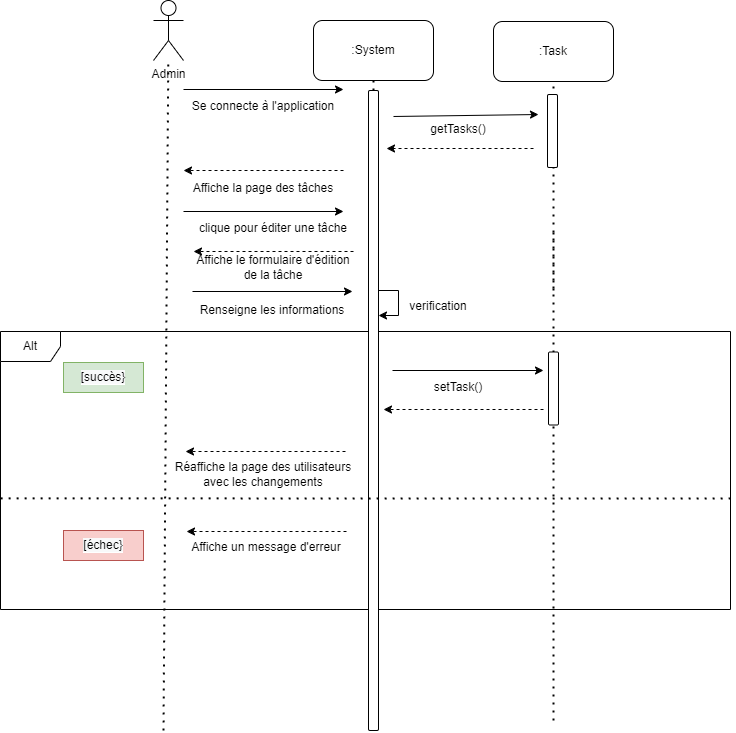

The diagram above was exported from draw.io. Its source (the exported page's mxGraphModel, read from the mxfile embedded in the PNG):
<mxGraphModel dx="2249" dy="705" grid="1" gridSize="10" guides="1" tooltips="1" connect="1" arrows="1" fold="1" page="1" pageScale="1" pageWidth="827" pageHeight="1169" math="0" shadow="0">
  <root>
    <mxCell id="0" />
    <mxCell id="1" parent="0" />
    <mxCell id="8Y5x9ftNDEUWoXW5XMOD-24" value="Alt" style="shape=umlFrame;whiteSpace=wrap;html=1;rounded=0;shadow=0;labelBackgroundColor=#FFFFFF;fontColor=#000000;fillColor=default;" parent="1" vertex="1">
      <mxGeometry x="-103" y="441" width="730" height="278" as="geometry" />
    </mxCell>
    <mxCell id="nGEZzhgsNiOmI1NjzK5z-2" value="" style="endArrow=none;dashed=1;html=1;dashPattern=1 3;strokeWidth=2;rounded=0;entryX=0.5;entryY=1;entryDx=0;entryDy=0;startArrow=none;" parent="1" source="nGEZzhgsNiOmI1NjzK5z-8" edge="1">
      <mxGeometry width="50" height="50" relative="1" as="geometry">
        <mxPoint x="270" y="720" as="sourcePoint" />
        <mxPoint x="270" y="190" as="targetPoint" />
      </mxGeometry>
    </mxCell>
    <mxCell id="nGEZzhgsNiOmI1NjzK5z-3" value=":System" style="rounded=1;whiteSpace=wrap;html=1;" parent="1" vertex="1">
      <mxGeometry x="210" y="130" width="120" height="60" as="geometry" />
    </mxCell>
    <mxCell id="nGEZzhgsNiOmI1NjzK5z-4" value="Admin" style="shape=umlActor;verticalLabelPosition=bottom;verticalAlign=top;html=1;outlineConnect=0;" parent="1" vertex="1">
      <mxGeometry x="50" y="110" width="30" height="60" as="geometry" />
    </mxCell>
    <mxCell id="nGEZzhgsNiOmI1NjzK5z-5" value="" style="endArrow=none;dashed=1;html=1;dashPattern=1 3;strokeWidth=2;rounded=0;" parent="1" target="nGEZzhgsNiOmI1NjzK5z-4" edge="1">
      <mxGeometry width="50" height="50" relative="1" as="geometry">
        <mxPoint x="60" y="840" as="sourcePoint" />
        <mxPoint x="64.5" y="150" as="targetPoint" />
      </mxGeometry>
    </mxCell>
    <mxCell id="nGEZzhgsNiOmI1NjzK5z-6" value="" style="endArrow=none;dashed=1;html=1;dashPattern=1 3;strokeWidth=2;rounded=0;entryX=0.5;entryY=1;entryDx=0;entryDy=0;startArrow=none;" parent="1" edge="1">
      <mxGeometry width="50" height="50" relative="1" as="geometry">
        <mxPoint x="450" y="510" as="sourcePoint" />
        <mxPoint x="450" y="190" as="targetPoint" />
      </mxGeometry>
    </mxCell>
    <mxCell id="nGEZzhgsNiOmI1NjzK5z-7" value="" style="endArrow=classic;html=1;rounded=0;" parent="1" edge="1">
      <mxGeometry width="50" height="50" relative="1" as="geometry">
        <mxPoint x="80" y="199" as="sourcePoint" />
        <mxPoint x="240" y="199" as="targetPoint" />
      </mxGeometry>
    </mxCell>
    <mxCell id="nGEZzhgsNiOmI1NjzK5z-8" value="" style="rounded=1;whiteSpace=wrap;html=1;" parent="1" vertex="1">
      <mxGeometry x="265" y="200" width="10" height="640" as="geometry" />
    </mxCell>
    <mxCell id="nGEZzhgsNiOmI1NjzK5z-9" value="" style="endArrow=none;dashed=1;html=1;dashPattern=1 3;strokeWidth=2;rounded=0;entryX=0.5;entryY=1;entryDx=0;entryDy=0;startArrow=none;" parent="1" edge="1">
      <mxGeometry width="50" height="50" relative="1" as="geometry">
        <mxPoint x="450" y="400" as="sourcePoint" />
        <mxPoint x="450" y="340" as="targetPoint" />
      </mxGeometry>
    </mxCell>
    <mxCell id="nGEZzhgsNiOmI1NjzK5z-10" value="" style="endArrow=none;dashed=1;html=1;dashPattern=1 3;strokeWidth=2;rounded=0;entryX=0.5;entryY=1;entryDx=0;entryDy=0;startArrow=none;" parent="1" edge="1">
      <mxGeometry width="50" height="50" relative="1" as="geometry">
        <mxPoint x="450" y="570" as="sourcePoint" />
        <mxPoint x="450" y="490" as="targetPoint" />
      </mxGeometry>
    </mxCell>
    <mxCell id="nGEZzhgsNiOmI1NjzK5z-11" value="Se connecte à l'application" style="text;html=1;strokeColor=none;fillColor=none;align=center;verticalAlign=middle;whiteSpace=wrap;rounded=0;" parent="1" vertex="1">
      <mxGeometry x="80" y="201" width="160" height="30" as="geometry" />
    </mxCell>
    <mxCell id="nGEZzhgsNiOmI1NjzK5z-12" value="" style="endArrow=classic;html=1;rounded=0;dashed=1;" parent="1" edge="1">
      <mxGeometry width="50" height="50" relative="1" as="geometry">
        <mxPoint x="240" y="280" as="sourcePoint" />
        <mxPoint x="80" y="280" as="targetPoint" />
      </mxGeometry>
    </mxCell>
    <mxCell id="nGEZzhgsNiOmI1NjzK5z-13" value="" style="endArrow=classic;html=1;rounded=0;" parent="1" edge="1">
      <mxGeometry width="50" height="50" relative="1" as="geometry">
        <mxPoint x="80" y="321" as="sourcePoint" />
        <mxPoint x="240" y="321" as="targetPoint" />
      </mxGeometry>
    </mxCell>
    <mxCell id="nGEZzhgsNiOmI1NjzK5z-14" value="Affiche la page des tâches" style="text;html=1;strokeColor=none;fillColor=none;align=center;verticalAlign=middle;whiteSpace=wrap;rounded=0;" parent="1" vertex="1">
      <mxGeometry x="80" y="283" width="160" height="30" as="geometry" />
    </mxCell>
    <mxCell id="nGEZzhgsNiOmI1NjzK5z-15" value="clique pour éditer une tâche" style="text;html=1;strokeColor=none;fillColor=none;align=center;verticalAlign=middle;whiteSpace=wrap;rounded=0;" parent="1" vertex="1">
      <mxGeometry x="90" y="323" width="160" height="30" as="geometry" />
    </mxCell>
    <mxCell id="nGEZzhgsNiOmI1NjzK5z-16" value="" style="endArrow=classic;html=1;rounded=0;entryX=1;entryY=0;entryDx=0;entryDy=0;" parent="1" target="nGEZzhgsNiOmI1NjzK5z-17" edge="1">
      <mxGeometry width="50" height="50" relative="1" as="geometry">
        <mxPoint x="290" y="226" as="sourcePoint" />
        <mxPoint x="440" y="226" as="targetPoint" />
      </mxGeometry>
    </mxCell>
    <mxCell id="nGEZzhgsNiOmI1NjzK5z-17" value="getTasks()" style="text;html=1;strokeColor=none;fillColor=none;align=center;verticalAlign=middle;whiteSpace=wrap;rounded=0;" parent="1" vertex="1">
      <mxGeometry x="275" y="224" width="160" height="30" as="geometry" />
    </mxCell>
    <mxCell id="nGEZzhgsNiOmI1NjzK5z-36" value=":Task" style="rounded=1;whiteSpace=wrap;html=1;" parent="1" vertex="1">
      <mxGeometry x="390" y="131" width="120" height="60" as="geometry" />
    </mxCell>
    <mxCell id="nGEZzhgsNiOmI1NjzK5z-37" value="" style="rounded=1;whiteSpace=wrap;html=1;" parent="1" vertex="1">
      <mxGeometry x="444" y="204" width="10" height="73" as="geometry" />
    </mxCell>
    <mxCell id="nGEZzhgsNiOmI1NjzK5z-39" value="" style="endArrow=none;dashed=1;html=1;dashPattern=1 3;strokeWidth=2;rounded=0;entryX=0.5;entryY=1;entryDx=0;entryDy=0;" parent="1" edge="1">
      <mxGeometry width="50" height="50" relative="1" as="geometry">
        <mxPoint x="450" y="830" as="sourcePoint" />
        <mxPoint x="450" y="566.5" as="targetPoint" />
      </mxGeometry>
    </mxCell>
    <mxCell id="_AilyIEyEHDhYFFRmB3R-2" value="" style="endArrow=classic;html=1;rounded=0;dashed=1;" parent="1" edge="1">
      <mxGeometry width="50" height="50" relative="1" as="geometry">
        <mxPoint x="430" y="258" as="sourcePoint" />
        <mxPoint x="283" y="258" as="targetPoint" />
      </mxGeometry>
    </mxCell>
    <mxCell id="8Y5x9ftNDEUWoXW5XMOD-5" value="" style="endArrow=classic;html=1;rounded=0;dashed=1;" parent="1" edge="1">
      <mxGeometry width="50" height="50" relative="1" as="geometry">
        <mxPoint x="250" y="361" as="sourcePoint" />
        <mxPoint x="90" y="361" as="targetPoint" />
      </mxGeometry>
    </mxCell>
    <mxCell id="8Y5x9ftNDEUWoXW5XMOD-6" value="Affiche le formulaire d'édition de la tâche" style="text;html=1;strokeColor=none;fillColor=none;align=center;verticalAlign=middle;whiteSpace=wrap;rounded=0;" parent="1" vertex="1">
      <mxGeometry x="90" y="362" width="160" height="30" as="geometry" />
    </mxCell>
    <mxCell id="8Y5x9ftNDEUWoXW5XMOD-11" value="" style="endArrow=classic;html=1;rounded=0;" parent="1" edge="1">
      <mxGeometry width="50" height="50" relative="1" as="geometry">
        <mxPoint x="89" y="401" as="sourcePoint" />
        <mxPoint x="249" y="401" as="targetPoint" />
      </mxGeometry>
    </mxCell>
    <mxCell id="8Y5x9ftNDEUWoXW5XMOD-12" value="Renseigne les informations" style="text;html=1;strokeColor=none;fillColor=none;align=center;verticalAlign=middle;whiteSpace=wrap;rounded=0;" parent="1" vertex="1">
      <mxGeometry x="89" y="405" width="160" height="30" as="geometry" />
    </mxCell>
    <mxCell id="8Y5x9ftNDEUWoXW5XMOD-13" value="" style="endArrow=classic;html=1;rounded=0;" parent="1" edge="1">
      <mxGeometry width="50" height="50" relative="1" as="geometry">
        <mxPoint x="275" y="400" as="sourcePoint" />
        <mxPoint x="275" y="425" as="targetPoint" />
        <Array as="points">
          <mxPoint x="295" y="400" />
          <mxPoint x="295" y="425" />
        </Array>
      </mxGeometry>
    </mxCell>
    <mxCell id="8Y5x9ftNDEUWoXW5XMOD-14" value="verification" style="text;html=1;strokeColor=none;fillColor=none;align=center;verticalAlign=middle;whiteSpace=wrap;rounded=0;" parent="1" vertex="1">
      <mxGeometry x="300" y="401" width="70" height="30" as="geometry" />
    </mxCell>
    <mxCell id="8Y5x9ftNDEUWoXW5XMOD-15" value="&lt;span style=&quot;text-align: left ; background-color: rgb(248 , 249 , 250)&quot;&gt;[succès}&lt;/span&gt;" style="text;html=1;strokeColor=#82b366;fillColor=#d5e8d4;align=center;verticalAlign=middle;whiteSpace=wrap;rounded=0;shadow=0;labelBackgroundColor=#FFFFFF;" parent="1" vertex="1">
      <mxGeometry x="-40" y="472" width="80" height="30" as="geometry" />
    </mxCell>
    <mxCell id="8Y5x9ftNDEUWoXW5XMOD-16" value="&lt;span style=&quot;text-align: left ; background-color: rgb(248 , 249 , 250)&quot;&gt;[échec}&lt;/span&gt;" style="text;html=1;strokeColor=#b85450;fillColor=#f8cecc;align=center;verticalAlign=middle;whiteSpace=wrap;rounded=0;shadow=0;labelBackgroundColor=#FFFFFF;" parent="1" vertex="1">
      <mxGeometry x="-40" y="640" width="80" height="30" as="geometry" />
    </mxCell>
    <mxCell id="8Y5x9ftNDEUWoXW5XMOD-17" value="" style="endArrow=classic;html=1;rounded=0;" parent="1" edge="1">
      <mxGeometry width="50" height="50" relative="1" as="geometry">
        <mxPoint x="289" y="480" as="sourcePoint" />
        <mxPoint x="440" y="480" as="targetPoint" />
      </mxGeometry>
    </mxCell>
    <mxCell id="8Y5x9ftNDEUWoXW5XMOD-18" value="" style="rounded=1;whiteSpace=wrap;html=1;" parent="1" vertex="1">
      <mxGeometry x="445" y="461.5" width="10" height="73" as="geometry" />
    </mxCell>
    <mxCell id="8Y5x9ftNDEUWoXW5XMOD-19" value="" style="endArrow=classic;html=1;rounded=0;dashed=1;" parent="1" edge="1">
      <mxGeometry width="50" height="50" relative="1" as="geometry">
        <mxPoint x="440" y="519" as="sourcePoint" />
        <mxPoint x="280" y="519" as="targetPoint" />
      </mxGeometry>
    </mxCell>
    <mxCell id="8Y5x9ftNDEUWoXW5XMOD-20" value="" style="endArrow=classic;html=1;rounded=0;dashed=1;" parent="1" edge="1">
      <mxGeometry width="50" height="50" relative="1" as="geometry">
        <mxPoint x="242" y="561" as="sourcePoint" />
        <mxPoint x="82" y="561" as="targetPoint" />
      </mxGeometry>
    </mxCell>
    <mxCell id="8Y5x9ftNDEUWoXW5XMOD-21" value="Réaffiche la page des utilisateurs avec les changements" style="text;html=1;strokeColor=none;fillColor=none;align=center;verticalAlign=middle;whiteSpace=wrap;rounded=0;" parent="1" vertex="1">
      <mxGeometry x="60" y="569" width="200" height="30" as="geometry" />
    </mxCell>
    <mxCell id="8Y5x9ftNDEUWoXW5XMOD-22" value="Affiche un message d'erreur" style="text;html=1;strokeColor=none;fillColor=none;align=center;verticalAlign=middle;whiteSpace=wrap;rounded=0;" parent="1" vertex="1">
      <mxGeometry x="83" y="642" width="160" height="30" as="geometry" />
    </mxCell>
    <mxCell id="8Y5x9ftNDEUWoXW5XMOD-23" value="" style="endArrow=classic;html=1;rounded=0;dashed=1;" parent="1" edge="1">
      <mxGeometry width="50" height="50" relative="1" as="geometry">
        <mxPoint x="243" y="641" as="sourcePoint" />
        <mxPoint x="83" y="641" as="targetPoint" />
      </mxGeometry>
    </mxCell>
    <mxCell id="8Y5x9ftNDEUWoXW5XMOD-27" value="" style="endArrow=none;dashed=1;html=1;dashPattern=1 3;strokeWidth=2;rounded=0;exitX=-0.004;exitY=0.586;exitDx=0;exitDy=0;exitPerimeter=0;" parent="1" edge="1">
      <mxGeometry width="50" height="50" relative="1" as="geometry">
        <mxPoint x="-102.92000000000007" y="607.9079999999999" as="sourcePoint" />
        <mxPoint x="630" y="608" as="targetPoint" />
      </mxGeometry>
    </mxCell>
    <mxCell id="woba-TThYwY03ZyxsTmc-1" value="setTask()" style="text;html=1;strokeColor=none;fillColor=none;align=center;verticalAlign=middle;whiteSpace=wrap;rounded=0;" vertex="1" parent="1">
      <mxGeometry x="275" y="482" width="160" height="30" as="geometry" />
    </mxCell>
  </root>
</mxGraphModel>